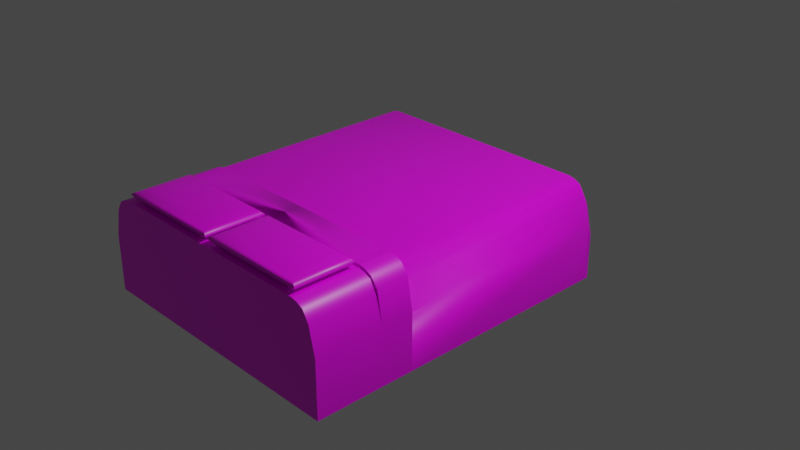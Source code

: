 # Source: bed.blend  (saved by Blender 3.0.42; exported with 4.5.12 LTS)
import bpy
from mathutils import Matrix  # noqa: F401  (used for matrix-valued properties, if any)

bpy.ops.wm.read_factory_settings(use_empty=True)
scene = bpy.context.scene
scene.name = 'Scene'

# ---- collections
col_bed = bpy.data.collections.new('Bed'); scene.collection.children.link(col_bed)

# ---- images (referenced by path relative to the original .blend; pixels are not part of the script)
import os
ASSET_DIR = os.environ.get("B2B_ASSET_DIR", "")  # directory of the original .blend (textures are referenced by path, not embedded)
HERE = os.path.dirname(os.path.abspath(__file__))  # packed textures are extracted next to this script under _unpacked/

def load_image(name, relpath, width, height, colorspace="sRGB"):
    """Load a texture the original file referenced (path relative to the .blend, or extracted next to this script)."""
    p = next((c for c in (os.path.join(HERE, relpath), os.path.join(ASSET_DIR, relpath)) if relpath and os.path.exists(c)), "")
    if p:
        img = bpy.data.images.load(p, check_existing=True)
        img.name = name
    else:  # same state as the original file: an image datablock whose file is absent (Cycles renders it pink)
        img = bpy.data.images.new(name, width, height)
        img.source = "FILE"
        img.filepath = "//" + (relpath or name)
    img.colorspace_settings.name = colorspace
    return img
img_bedroom_colors_jpg = load_image('bedroom colors.jpg', 'bedroom colors.jpg', 1024, 1024, 'sRGB')

# ---- materials (node trees are filled in below, after node groups)
mat_pillow_grey = bpy.data.materials.new('Pillow Grey')
mat_pillow_grey.alpha_threshold = 0.0
mat_pillow_grey.use_transparent_shadow = False
mat_pillow_grey.line_color = (0.0, 0.0, 0.0, 1.0)
mat_under_blanket_navy = bpy.data.materials.new('Under Blanket Navy')
mat_under_blanket_navy.alpha_threshold = 0.0
mat_under_blanket_navy.use_transparent_shadow = False
mat_under_blanket_navy.line_color = (0.0, 0.0, 0.0, 1.0)
mat_sheet_white = bpy.data.materials.new('sheet white')
mat_sheet_white.alpha_threshold = 0.0
mat_sheet_white.use_transparent_shadow = False
mat_sheet_white.line_color = (0.0, 0.0, 0.0, 1.0)
mat_blanket_blue = bpy.data.materials.new('Blanket Blue')
mat_blanket_blue.alpha_threshold = 0.0
mat_blanket_blue.use_transparent_shadow = False
mat_blanket_blue.line_color = (0.0, 0.0, 0.0, 1.0)

# ---- node groups
ng_auto_smooth = bpy.data.node_groups.new('Auto Smooth', 'GeometryNodeTree')
_s = ng_auto_smooth.interface.new_socket(name='Geometry', in_out='OUTPUT', socket_type='NodeSocketGeometry')
_s = ng_auto_smooth.interface.new_socket(name='Geometry', in_out='INPUT', socket_type='NodeSocketGeometry')
_s = ng_auto_smooth.interface.new_socket(name='Angle', in_out='INPUT', socket_type='NodeSocketFloat')
_s.subtype = 'ANGLE'
_s.min_value = 0.0
_s.max_value = 3.142
ng_auto_smooth.is_modifier = True
_N = ng_auto_smooth.nodes; _L = ng_auto_smooth.links
n0 = _N.new('NodeGroupOutput'); n0.name = 'Group Output'; n0.location = (480, -100)
n1 = _N.new('NodeGroupInput'); n1.name = 'Group Input'; n1.location = (-420, -300)
n2 = _N.new('NodeGroupInput'); n2.name = 'Group Input.001'; n2.location = (-60, -100)
n3 = _N.new('GeometryNodeSetShadeSmooth'); n3.name = 'Set Shade Smooth'; n3.location = (120, -100)
n3.domain = 'EDGE'
n4 = _N.new('GeometryNodeSetShadeSmooth'); n4.name = 'Set Shade Smooth.001'; n4.location = (300, -100)
n5 = _N.new('GeometryNodeInputMeshEdgeAngle'); n5.name = 'Edge Angle'; n5.location = (-420, -220)
n6 = _N.new('GeometryNodeInputEdgeSmooth'); n6.name = 'Is Edge Smooth'; n6.location = (-60, -160)
n7 = _N.new('GeometryNodeInputShadeSmooth'); n7.name = 'Is Face Smooth'; n7.location = (-240, -340)
n8 = _N.new('FunctionNodeBooleanMath'); n8.name = 'Boolean Math'; n8.location = (-60, -220)
n9 = _N.new('FunctionNodeCompare'); n9.name = 'Compare'; n9.location = (-240, -180)
n9.operation = 'LESS_EQUAL'
_L.new(n5.outputs[0], n9.inputs[0])
_L.new(n4.outputs[0], n0.inputs[0])
_L.new(n1.outputs[1], n9.inputs[1])
_L.new(n9.outputs[0], n8.inputs[0])
_L.new(n7.outputs[0], n8.inputs[1])
_L.new(n2.outputs[0], n3.inputs[0])
_L.new(n6.outputs[0], n3.inputs[1])
_L.new(n3.outputs[0], n4.inputs[0])
_L.new(n8.outputs[0], n3.inputs[2])
n0.is_active_output = True

# ---- material node trees
mat_pillow_grey.use_nodes = True; mat_pillow_grey.node_tree.nodes.clear()
_N = mat_pillow_grey.node_tree.nodes; _L = mat_pillow_grey.node_tree.links
n0 = _N.new('ShaderNodeOutputMaterial'); n0.name = 'Material Output'; n0.location = (300, 300)
n1 = _N.new('ShaderNodeBsdfPrincipled'); n1.name = 'Principled BSDF'; n1.location = (10, 300)
n1.distribution = 'GGX'
n1.subsurface_method = 'RANDOM_WALK_SKIN'
n1.inputs[2].default_value = 0.4
n1.inputs[3].default_value = 1.45
n1.inputs[27].default_value = (0.0, 0.0, 0.0, 1.0)
n1.inputs[28].default_value = 1.0
n2 = _N.new('ShaderNodeTexImage'); n2.name = 'Image Texture'; n2.location = (-324, 163)
n2.image = img_bedroom_colors_jpg
_L.new(n1.outputs[0], n0.inputs[0])
_L.new(n2.outputs[0], n1.inputs[0])
n0.is_active_output = True
mat_under_blanket_navy.use_nodes = True; mat_under_blanket_navy.node_tree.nodes.clear()
_N = mat_under_blanket_navy.node_tree.nodes; _L = mat_under_blanket_navy.node_tree.links
n0 = _N.new('ShaderNodeOutputMaterial'); n0.name = 'Material Output'; n0.location = (300, 300)
n1 = _N.new('ShaderNodeBsdfPrincipled'); n1.name = 'Principled BSDF'; n1.location = (10, 300)
n1.distribution = 'GGX'
n1.subsurface_method = 'RANDOM_WALK_SKIN'
n1.inputs[2].default_value = 0.4
n1.inputs[3].default_value = 1.45
n1.inputs[27].default_value = (0.0, 0.0, 0.0, 1.0)
n1.inputs[28].default_value = 1.0
n2 = _N.new('ShaderNodeTexImage'); n2.name = 'Image Texture'; n2.location = (-397, 114)
n2.image = img_bedroom_colors_jpg
_L.new(n1.outputs[0], n0.inputs[0])
_L.new(n2.outputs[0], n1.inputs[0])
n0.is_active_output = True
mat_sheet_white.use_nodes = True; mat_sheet_white.node_tree.nodes.clear()
_N = mat_sheet_white.node_tree.nodes; _L = mat_sheet_white.node_tree.links
n0 = _N.new('ShaderNodeOutputMaterial'); n0.name = 'Material Output'; n0.location = (300, 300)
n1 = _N.new('ShaderNodeBsdfPrincipled'); n1.name = 'Principled BSDF'; n1.location = (10, 300)
n1.distribution = 'GGX'
n1.subsurface_method = 'RANDOM_WALK_SKIN'
n1.inputs[2].default_value = 0.4
n1.inputs[3].default_value = 1.45
n1.inputs[27].default_value = (0.0, 0.0, 0.0, 1.0)
n1.inputs[28].default_value = 1.0
n2 = _N.new('ShaderNodeTexImage'); n2.name = 'Image Texture'; n2.location = (-323, 173)
n2.image = img_bedroom_colors_jpg
_L.new(n1.outputs[0], n0.inputs[0])
_L.new(n2.outputs[0], n1.inputs[0])
n0.is_active_output = True
mat_blanket_blue.use_nodes = True; mat_blanket_blue.node_tree.nodes.clear()
_N = mat_blanket_blue.node_tree.nodes; _L = mat_blanket_blue.node_tree.links
n0 = _N.new('ShaderNodeOutputMaterial'); n0.name = 'Material Output'; n0.location = (300, 300)
n1 = _N.new('ShaderNodeBsdfPrincipled'); n1.name = 'Principled BSDF'; n1.location = (24, 296)
n1.distribution = 'GGX'
n1.subsurface_method = 'RANDOM_WALK_SKIN'
n1.inputs[2].default_value = 0.4
n1.inputs[3].default_value = 1.45
n1.inputs[27].default_value = (0.0, 0.0, 0.0, 1.0)
n1.inputs[28].default_value = 1.0
n2 = _N.new('ShaderNodeTexImage'); n2.name = 'Image Texture'; n2.location = (-331, 237)
n2.image = img_bedroom_colors_jpg
_L.new(n1.outputs[0], n0.inputs[0])
_L.new(n2.outputs[0], n1.inputs[0])
n0.is_active_output = True

# ---- world
world_world = bpy.data.worlds.new('World'); scene.world = world_world
world_world.use_nodes = True; world_world.node_tree.nodes.clear()
_N = world_world.node_tree.nodes; _L = world_world.node_tree.links
n0 = _N.new('ShaderNodeOutputWorld'); n0.name = 'World Output'; n0.location = (300, 300)
n1 = _N.new('ShaderNodeBackground'); n1.name = 'Background'; n1.location = (10, 300)
n1.inputs[0].default_value = (0.05088, 0.05088, 0.05088, 1.0)
_L.new(n1.outputs[0], n0.inputs[0])
n0.is_active_output = True
world_world.color = (0.05088, 0.05088, 0.05088)
world_world.use_sun_shadow = False
world_world.sun_shadow_jitter_overblur = 0.0

# ---- cameras
cam_camera = bpy.data.cameras.new('Camera')
cam_camera.clip_end = 100.0
cam_camera.ortho_scale = 7.314

# ---- lights
light_light = bpy.data.lights.new('Light', 'POINT')
light_light.transmission_factor = 0.0
light_light.energy = 1000.0
light_light.shadow_soft_size = 0.1
light_light.shadow_maximum_resolution = 0.006
light_light.use_absolute_resolution = True

# ---- meshes
me_cube_001 = bpy.data.meshes.new('Cube.001')
me_cube_001.from_pydata([(-0.6553, -0.7508, 1.0), (-0.1311, -0.7508, 1.0), (-0.6553, -0.9383, 1.0), (-0.1311, -0.9383, 1.0), (-0.6553, -0.7508, 1.234), (-0.1311, -0.7508, 1.234), (-0.6553, -0.9383, 1.234), (-0.1311, -0.9383, 1.234), (-0.7774, -0.7044, 1.117), (-0.009096, -0.7044, 1.117), (-0.009096, -0.9847, 1.117), (-0.7774, -0.9847, 1.117), (-0.02772, -0.7115, 1.059), (-0.7587, -0.9776, 1.059), (-0.7587, -0.7115, 1.059), (-0.02772, -0.9776, 1.059), (-0.7385, -0.7192, 1.176), (-0.04792, -0.9699, 1.176), (-0.04792, -0.7192, 1.176), (-0.7385, -0.9699, 1.176)], [], [(18, 16, 4, 5), (7, 5, 4, 6), (19, 17, 7, 6), (16, 19, 6, 4), (17, 18, 5, 7), (15, 12, 9, 10), (14, 13, 11, 8), (13, 15, 10, 11), (12, 14, 8, 9), (1, 0, 14, 12), (2, 3, 15, 13), (0, 2, 13, 14), (3, 1, 12, 15), (10, 9, 18, 17), (8, 11, 19, 16), (11, 10, 17, 19), (9, 8, 16, 18)])
me_cube_001.polygons.foreach_set('use_smooth', [True] * 17)
_uv = me_cube_001.uv_layers.new(name='UVMap')
_uv.uv.foreach_set('vector', [0.7536, 0.6572, 0.7529, 0.6572, 0.7529, 0.6572, 0.7536, 0.6572, 0.7672, 0.6763, 0.7705, 0.6719, 0.7733, 0.6719, 0.7733, 0.6729, 0.7543, 0.6555, 0.7543, 0.6562, 0.7543, 0.6562, 0.7543, 0.6555, 0.7733, 0.6719, 0.7733, 0.6729, 0.7733, 0.6729, 0.7733, 0.6719, 0.7531, 0.6559, 0.7531, 0.6559, 0.7531, 0.6559, 0.7531, 0.6559, 0.3039, 0.1799, 0.3039, 0.1799, 0.3039, 0.1799, 0.3039, 0.1799, 0.7515, 0.6577, 0.7515, 0.6562, 0.7515, 0.6562, 0.7515, 0.6576, 0.7559, 0.6536, 0.7559, 0.6578, 0.7559, 0.6575, 0.7559, 0.6538, 0.7536, 0.6572, 0.7529, 0.6572, 0.7529, 0.6572, 0.7536, 0.6572, 0.7552, 0.6576, 0.7515, 0.6576, 0.7515, 0.6577, 0.7554, 0.6576, 0.7559, 0.6538, 0.7559, 0.6575, 0.7559, 0.6578, 0.7559, 0.6536, 0.7515, 0.6576, 0.7515, 0.6562, 0.7515, 0.6562, 0.7515, 0.6577, 0.7722, 0.6762, 0.7722, 0.6762, 0.7722, 0.6762, 0.7722, 0.6762, 0.7531, 0.6559, 0.7531, 0.6559, 0.7531, 0.6559, 0.7531, 0.6559, 0.7733, 0.6719, 0.7733, 0.6729, 0.7733, 0.6729, 0.7733, 0.6719, 0.7559, 0.6538, 0.7559, 0.6575, 0.7559, 0.6575, 0.7559, 0.6538, 0.7536, 0.6572, 0.7529, 0.6572, 0.7529, 0.6572, 0.7536, 0.6572])
me_cube_001.materials.append(mat_pillow_grey)
me_cube_001.use_remesh_preserve_volume = False
me_cube_001.use_remesh_preserve_attributes = False
me_cube_001.use_mirror_vertex_groups = False
me_cube_001.update()
me_cube_002 = bpy.data.meshes.new('Cube.002')
me_cube_002.from_pydata([(0.0, -0.5404, -1.0), (0.0, -0.5404, 1.0), (0.0, -0.6891, -1.0), (0.0, -0.6891, 1.0), (-0.9544, -0.6891, 0.6959), (-1.0, -0.6891, 0.1346), (-1.0, -0.6891, 0.1346), (-1.0, -0.5404, 0.1346), (-0.9544, -0.5404, 0.6959), (-0.9088, -0.5404, 0.9036), (-0.8632, -0.5404, 0.9696), (-0.8176, -0.5404, 1.0), (0.0, -0.5404, 1.0), (0.0, -0.5404, -1.0), (0.0, -0.6891, -1.0), (0.0, -0.6891, 1.0), (-0.8176, -0.6891, 1.0), (-0.9088, -0.6891, 0.9036), (-0.8632, -0.6891, 0.9696), (-0.9544, -0.6891, 0.6959), (-1.0, -0.6891, 0.1346), (-1.0, -0.5404, 0.1346), (-0.9605, -0.5404, 0.7673), (-0.9088, -0.5404, 0.9508), (-0.9544, -0.5404, -1.0), (-1.0, -0.5404, -1.0), (-0.8632, -0.5404, -1.0), (-0.9088, -0.5404, -1.0), (-0.8632, -0.5404, 1.017), (-0.8176, -0.5404, 1.047), (0.0, -0.5404, 1.0), (-0.8176, -0.5404, -1.0), (0.0, -0.5404, -1.0), (-1.0, -0.6891, -1.0), (0.0, -0.6891, -1.0), (0.0, -0.6891, 1.0), (-0.8176, -0.6891, -1.0), (-0.8176, -0.6891, 1.047), (-0.9088, -0.6891, -1.0), (-0.9088, -0.6891, 0.9508), (-0.8632, -0.6891, 1.017), (-0.8632, -0.6891, -1.0), (-0.9544, -0.6891, -1.0), (-0.9605, -0.6891, 0.7673), (-0.8176, -0.5404, 1.047), (0.0, -0.5404, 1.047), (0.0, -0.6891, 1.047), (-0.8176, -0.6891, 1.047)], [], [(3, 1, 12, 15), (0, 2, 14, 13), (19, 17, 39, 43), (9, 8, 22, 23), (16, 15, 35, 37), (12, 11, 29, 30), (15, 12, 30, 35), (5, 4, 19, 6), (33, 20, 21, 25), (23, 22, 43, 39), (25, 24, 42, 33), (27, 26, 41, 38), (29, 28, 40, 37), (28, 23, 39, 40), (24, 27, 38, 42), (29, 37, 47, 44), (26, 31, 36, 41), (31, 32, 34, 36), (22, 21, 20, 43), (6, 19, 43, 20), (8, 7, 21, 22), (11, 10, 28, 29), (18, 16, 37, 40), (10, 9, 23, 28), (13, 14, 34, 32), (17, 18, 40, 39), (45, 44, 47, 46), (35, 30, 45, 46), (37, 35, 46, 47), (30, 29, 44, 45)])
me_cube_002.polygons.foreach_set('use_smooth', [True] * 30)
_uv = me_cube_002.uv_layers.new(name='UVMap')
_uv.uv.foreach_set('vector', [0.5737, 0.6654, 0.5737, 0.6654, 0.5737, 0.6654, 0.5737, 0.6654, 0.5773, 0.6574, 0.5773, 0.6574, 0.5773, 0.6574, 0.5773, 0.6574, 0.6451, 0.657, 0.6416, 0.657, 0.6416, 0.657, 0.6451, 0.657, 0.6243, 0.6744, 0.6251, 0.6744, 0.6251, 0.6744, 0.6243, 0.6744, 0.6417, 0.684, 0.5793, 0.684, 0.5793, 0.684, 0.6417, 0.684, 0.6082, 0.6744, 0.6227, 0.6744, 0.6227, 0.6744, 0.6082, 0.6744, 0.5737, 0.6654, 0.5737, 0.6654, 0.5737, 0.6654, 0.5737, 0.6654, 0.6486, 0.657, 0.6451, 0.657, 0.6451, 0.657, 0.6486, 0.657, 0.5944, 0.6562, 0.63, 0.6562, 0.63, 0.6589, 0.5944, 0.6589, 0.6243, 0.6744, 0.6251, 0.6744, 0.6251, 0.6771, 0.6243, 0.6771, 0.5843, 0.6741, 0.5851, 0.6741, 0.5851, 0.6767, 0.5843, 0.6767, 0.586, 0.6741, 0.5868, 0.6741, 0.5868, 0.6767, 0.586, 0.6767, 0.6227, 0.6744, 0.6235, 0.6744, 0.6235, 0.6771, 0.6227, 0.6771, 0.6235, 0.6744, 0.6243, 0.6744, 0.6243, 0.6771, 0.6235, 0.6771, 0.5851, 0.6741, 0.586, 0.6741, 0.586, 0.6767, 0.5851, 0.6767, 0.6417, 0.6727, 0.6417, 0.684, 0.6417, 0.684, 0.6417, 0.6727, 0.5868, 0.6741, 0.5876, 0.6741, 0.5876, 0.6767, 0.5868, 0.6767, 0.5876, 0.6741, 0.6021, 0.6741, 0.6021, 0.6767, 0.5876, 0.6767, 0.6251, 0.6744, 0.6259, 0.6744, 0.6259, 0.6771, 0.6251, 0.6771, 0.6486, 0.657, 0.6451, 0.657, 0.6451, 0.657, 0.6486, 0.657, 0.6251, 0.6744, 0.6259, 0.6744, 0.6259, 0.6744, 0.6251, 0.6744, 0.6227, 0.6744, 0.6235, 0.6744, 0.6235, 0.6744, 0.6227, 0.6744, 0.6452, 0.684, 0.6417, 0.684, 0.6417, 0.684, 0.6452, 0.684, 0.6235, 0.6744, 0.6243, 0.6744, 0.6243, 0.6744, 0.6235, 0.6744, 0.5773, 0.6574, 0.5773, 0.6574, 0.5773, 0.6574, 0.5773, 0.6574, 0.6243, 0.6771, 0.6235, 0.6771, 0.6235, 0.6771, 0.6243, 0.6771, 0.6082, 0.6744, 0.6227, 0.6744, 0.6227, 0.6771, 0.6082, 0.6771, 0.5847, 0.6701, 0.5847, 0.6701, 0.5847, 0.6701, 0.5847, 0.6701, 0.6227, 0.6771, 0.6082, 0.6771, 0.6082, 0.6771, 0.6227, 0.6771, 0.6082, 0.6744, 0.6227, 0.6744, 0.6227, 0.6744, 0.6082, 0.6744])
me_cube_002.materials.append(mat_under_blanket_navy)
me_cube_002.use_remesh_preserve_volume = False
me_cube_002.use_remesh_preserve_attributes = False
me_cube_002.use_mirror_vertex_groups = False
me_cube_002.update()
me_cube_003 = bpy.data.meshes.new('Cube.003')
me_cube_003.from_pydata([(-1.0, -1.0, 0.1346), (-1.0, -1.0, -1.0), (0.0, -1.0, 1.0), (0.0, -1.0, -1.0), (-0.8176, -1.0, 1.0), (-0.8176, -1.0, -1.0), (-0.9088, -1.0, 0.9036), (-0.9088, -1.0, -1.0), (-0.8632, -1.0, -1.0), (-0.8632, -1.0, 0.9696), (-0.9544, -1.0, 0.6959), (-0.9544, -1.0, -1.0), (-1.0, -0.6891, -1.0), (0.0, -0.6891, -1.0), (0.0, -0.6891, 1.0), (-0.8176, -0.6891, -1.0), (-0.8176, -0.6891, 1.0), (-0.9088, -0.6891, -1.0), (-0.9088, -0.6891, 0.9036), (-0.8632, -0.6891, 0.9696), (-0.8632, -0.6891, -1.0), (-0.9544, -0.6891, -1.0), (-0.9544, -0.6891, 0.6959), (-1.0, -0.6891, 0.1346), (-0.8176, -1.0, 1.0), (0.0, -1.0, 1.0), (0.0, -0.6891, 1.0), (-0.8176, -0.6891, 1.0), (-1.0, -0.6891, 0.1346), (-1.0, -0.6891, -1.0), (0.0, -0.6891, -1.0), (0.0, -0.6891, 1.0), (-0.8176, -0.6891, -1.0), (-0.8176, -0.6891, 1.0), (-0.9088, -0.6891, -1.0), (-0.9088, -0.6891, 0.9036), (-0.8632, -0.6891, 0.9696), (-0.8632, -0.6891, -1.0), (-0.9544, -0.6891, -1.0), (-0.9544, -0.6891, 0.6959), (-1.0, -0.6891, 0.1346), (-1.0, -0.6891, -1.0), (0.0, -0.6891, -1.0), (-0.8176, -0.6891, -1.0), (-0.9088, -0.6891, -1.0), (-0.8632, -0.6891, -1.0), (-0.9544, -0.6891, -1.0), (-0.8176, -0.6891, 1.0), (0.0, -0.6891, 1.0), (-0.8176, -1.0, 1.0), (0.0, -1.0, 1.0), (-0.6553, -0.7508, 1.0), (-0.1623, -0.7508, 1.0), (-0.6553, -0.9383, 1.0), (-0.1623, -0.9383, 1.0)], [], [(22, 23, 0, 10), (11, 10, 0, 1), (15, 13, 3, 5), (20, 15, 5, 8), (3, 2, 4, 5), (24, 25, 54, 53), (21, 17, 7, 11), (8, 9, 6, 7), (19, 18, 6, 9), (16, 19, 9, 4), (5, 4, 9, 8), (17, 20, 8, 7), (12, 21, 11, 1), (7, 6, 10, 11), (18, 22, 10, 6), (1, 0, 23, 12), (17, 21, 38, 34), (18, 19, 36, 35), (19, 16, 33, 36), (20, 17, 34, 37), (49, 50, 25, 24), (50, 48, 26, 25), (47, 49, 24, 27), (48, 47, 27, 26), (32, 37, 45, 43), (29, 28, 40, 41), (34, 38, 46, 44), (16, 14, 31, 33), (12, 23, 28, 29), (15, 20, 37, 32), (22, 18, 35, 39), (13, 15, 32, 30), (21, 12, 29, 38), (30, 32, 43, 42), (38, 29, 41, 46), (37, 34, 44, 45), (16, 4, 49, 47), (14, 16, 47, 48), (4, 2, 50, 49), (2, 14, 48, 50), (27, 24, 53, 51), (26, 27, 51, 52), (25, 26, 52, 54)])
me_cube_003.polygons.foreach_set('use_smooth', [True] * 43)
_uv = me_cube_003.uv_layers.new(name='UVMap')
_uv.uv.foreach_set('vector', [0.9069, 0.675, 0.9072, 0.675, 0.9072, 0.677, 0.9069, 0.677, 0.891, 0.6769, 0.9037, 0.6769, 0.9037, 0.6772, 0.891, 0.6772, 0.9059, 0.6713, 0.9111, 0.6713, 0.9111, 0.6733, 0.9059, 0.6733, 0.9057, 0.6713, 0.9059, 0.6713, 0.9059, 0.6733, 0.9057, 0.6733, 0.891, 0.6709, 0.9037, 0.6709, 0.9037, 0.6761, 0.891, 0.6761, 0.8891, 0.6766, 0.8891, 0.6714, 0.8891, 0.6714, 0.8891, 0.6766, 0.9051, 0.6713, 0.9054, 0.6713, 0.9054, 0.6733, 0.9051, 0.6733, 0.891, 0.6764, 0.9037, 0.6764, 0.9037, 0.6767, 0.891, 0.6767, 0.9063, 0.675, 0.9066, 0.675, 0.9066, 0.677, 0.9063, 0.677, 0.906, 0.675, 0.9063, 0.675, 0.9063, 0.677, 0.906, 0.677, 0.891, 0.6761, 0.9037, 0.6761, 0.9037, 0.6764, 0.891, 0.6764, 0.9054, 0.6713, 0.9057, 0.6713, 0.9057, 0.6733, 0.9054, 0.6733, 0.9048, 0.6713, 0.9051, 0.6713, 0.9051, 0.6733, 0.9048, 0.6733, 0.891, 0.6767, 0.9037, 0.6767, 0.9037, 0.6769, 0.891, 0.6769, 0.9066, 0.675, 0.9069, 0.675, 0.9069, 0.677, 0.9066, 0.677, 0.8907, 0.6679, 0.9034, 0.6679, 0.9034, 0.6699, 0.8907, 0.6699, 0.8862, 0.6591, 0.8849, 0.6591, 0.8849, 0.6591, 0.8862, 0.6591, 0.9313, 0.6553, 0.9299, 0.6553, 0.9299, 0.6553, 0.9313, 0.6553, 0.9299, 0.6553, 0.9286, 0.6553, 0.9286, 0.6553, 0.9299, 0.6553, 0.8876, 0.6591, 0.8862, 0.6591, 0.8862, 0.6591, 0.8876, 0.6591, 0.9199, 0.684, 0.9199, 0.6596, 0.9199, 0.6596, 0.9199, 0.684, 0.8982, 0.6861, 0.8982, 0.6861, 0.8982, 0.6861, 0.8982, 0.6861, 0.9286, 0.6553, 0.9286, 0.6646, 0.9286, 0.6646, 0.9286, 0.6553, 0.9042, 0.6553, 0.9286, 0.6553, 0.9286, 0.6553, 0.9042, 0.6553, 0.889, 0.6591, 0.8876, 0.6591, 0.8876, 0.6591, 0.889, 0.6591, 0.879, 0.6499, 0.9386, 0.6499, 0.9386, 0.6499, 0.879, 0.6499, 0.8862, 0.6591, 0.8849, 0.6591, 0.8849, 0.6591, 0.8862, 0.6591, 0.9286, 0.6553, 0.9042, 0.6553, 0.9042, 0.6553, 0.9286, 0.6553, 0.879, 0.6499, 0.9386, 0.6499, 0.9386, 0.6499, 0.879, 0.6499, 0.889, 0.6591, 0.8876, 0.6591, 0.8876, 0.6591, 0.889, 0.6591, 0.9327, 0.6553, 0.9313, 0.6553, 0.9313, 0.6553, 0.9327, 0.6553, 0.9133, 0.6591, 0.889, 0.6591, 0.889, 0.6591, 0.9133, 0.6591, 0.8849, 0.6591, 0.8835, 0.6591, 0.8835, 0.6591, 0.8849, 0.6591, 0.9133, 0.6591, 0.889, 0.6591, 0.889, 0.6591, 0.9133, 0.6591, 0.8849, 0.6591, 0.8835, 0.6591, 0.8835, 0.6591, 0.8849, 0.6591, 0.8876, 0.6591, 0.8862, 0.6591, 0.8862, 0.6591, 0.8876, 0.6591, 0.9286, 0.6553, 0.9286, 0.6646, 0.9286, 0.6646, 0.9286, 0.6553, 0.9042, 0.6553, 0.9286, 0.6553, 0.9286, 0.6553, 0.9042, 0.6553, 0.9199, 0.684, 0.9199, 0.6596, 0.9199, 0.6596, 0.9199, 0.684, 0.8982, 0.6861, 0.8982, 0.6861, 0.8982, 0.6861, 0.8982, 0.6861, 0.9098, 0.6746, 0.9098, 0.6766, 0.9098, 0.6766, 0.9098, 0.6746, 0.9046, 0.6746, 0.9098, 0.6746, 0.9098, 0.6746, 0.9046, 0.6746, 0.9081, 0.6723, 0.9081, 0.6723, 0.9081, 0.6723, 0.9081, 0.6723])
me_cube_003.materials.append(mat_sheet_white)
me_cube_003.use_remesh_preserve_volume = False
me_cube_003.use_remesh_preserve_attributes = False
me_cube_003.use_mirror_vertex_groups = False
me_cube_003.update()
me_cube_004 = bpy.data.meshes.new('Cube.004')
me_cube_004.from_pydata([(-1.0, -0.5404, -1.0), (-1.0, -0.5404, 0.1346), (0.0, -0.5404, -1.0), (0.0, -0.5404, 1.0), (-0.8176, -0.5404, -1.0), (-0.8176, -0.5404, 1.0), (-0.9088, -0.5404, -1.0), (-0.9088, -0.5404, 0.9036), (-0.8632, -0.5404, 0.9696), (-0.8632, -0.5404, -1.0), (-0.9544, -0.5404, -1.0), (-0.9544, -0.5404, 0.6959), (-1.0, -0.5404, 0.1346), (-0.9544, -0.5404, 0.6959), (-0.9088, -0.5404, 0.9036), (-0.9544, -0.5404, -1.0), (-1.0, -0.5404, -1.0), (-0.8632, -0.5404, -1.0), (-0.9088, -0.5404, -1.0), (-0.8632, -0.5404, 0.9696), (-0.8176, -0.5404, 1.0), (0.0, -0.5404, 1.0), (-0.8176, -0.5404, -1.0), (0.0, -0.5404, -1.0), (-1.0, -0.5404, 0.1346), (-0.9544, -0.5404, -1.0), (-1.0, -0.5404, -1.0), (-0.8632, -0.5404, -1.0), (-0.9088, -0.5404, -1.0), (-0.8176, -0.5404, -1.0), (0.0, -0.5404, -1.0), (-1.0, 0.515, -0.07731), (-1.0, 0.515, -1.0), (0.0, 0.515, -1.0), (0.0, 0.515, 0.7881), (-0.8176, 0.515, -1.0), (-0.8176, 0.515, 0.7881), (-0.9088, 0.515, -1.0), (-0.9088, 0.515, 0.6917), (-0.8632, 0.515, 0.7578), (-0.8632, 0.515, -1.0), (-0.9544, 0.515, -1.0), (-0.9544, 0.515, 0.484), (-1.0, 0.4899, -1.0), (0.0, 0.4899, -1.0), (0.0, 0.4899, 1.0), (-0.8176, 0.4899, -1.0), (-0.8176, 0.4899, 1.0), (-0.9088, 0.4899, -1.0), (-0.9088, 0.4899, 0.9036), (-0.8632, 0.4899, 0.9696), (-0.8632, 0.4899, -1.0), (-0.9544, 0.4899, -1.0), (-0.9544, 0.4899, 0.6959), (-1.0, 0.4899, 0.1346)], [], [(49, 53, 11, 7), (43, 52, 10, 0), (48, 51, 9, 6), (47, 50, 8, 5), (50, 49, 7, 8), (52, 48, 6, 10), (45, 47, 5, 3), (51, 46, 4, 9), (46, 44, 2, 4), (7, 11, 13, 14), (53, 54, 1, 11), (9, 4, 22, 17), (3, 5, 20, 21), (10, 6, 18, 15), (8, 7, 14, 19), (16, 15, 25, 26), (22, 23, 30, 29), (17, 22, 29, 27), (4, 2, 23, 22), (0, 10, 15, 16), (1, 0, 16, 12), (6, 9, 17, 18), (11, 1, 12, 13), (5, 8, 19, 20), (12, 16, 26, 24), (18, 17, 27, 28), (15, 18, 28, 25), (33, 35, 40, 37, 41, 32, 31, 42, 38, 39, 36, 34), (43, 54, 31, 32), (0, 1, 54, 43), (42, 31, 54, 53), (35, 33, 44, 46), (40, 35, 46, 51), (34, 36, 47, 45), (41, 37, 48, 52), (39, 38, 49, 50), (36, 39, 50, 47), (37, 40, 51, 48), (32, 41, 52, 43), (38, 42, 53, 49)])
me_cube_004.polygons.foreach_set('use_smooth', [True] * 40)
_uv = me_cube_004.uv_layers.new(name='UVMap')
_uv.uv.foreach_set('vector', [0.1457, 0.4838, 0.1458, 0.4838, 0.1458, 0.4862, 0.1457, 0.4862, 0.1207, 0.4806, 0.1218, 0.4806, 0.1218, 0.5048, 0.1207, 0.5048, 0.1228, 0.4806, 0.1239, 0.4806, 0.1239, 0.5048, 0.1228, 0.5048, 0.1455, 0.4838, 0.1456, 0.4838, 0.1456, 0.4862, 0.1455, 0.4862, 0.1456, 0.4838, 0.1457, 0.4838, 0.1457, 0.4862, 0.1456, 0.4862, 0.1218, 0.4806, 0.1228, 0.4806, 0.1228, 0.5048, 0.1218, 0.5048, 0.1436, 0.4838, 0.1455, 0.4838, 0.1455, 0.4862, 0.1436, 0.4862, 0.1239, 0.4806, 0.125, 0.4806, 0.125, 0.5048, 0.1239, 0.5048, 0.1325, 0.4838, 0.1344, 0.4838, 0.1344, 0.4862, 0.1325, 0.4862, 0.1539, 0.4921, 0.155, 0.4921, 0.155, 0.4921, 0.1539, 0.4921, 0.1458, 0.4838, 0.1459, 0.4838, 0.1459, 0.4862, 0.1458, 0.4862, 0.1239, 0.5048, 0.125, 0.5048, 0.125, 0.5048, 0.1239, 0.5048, 0.1326, 0.4921, 0.1518, 0.4921, 0.1518, 0.4921, 0.1326, 0.4921, 0.1218, 0.5048, 0.1228, 0.5048, 0.1228, 0.5048, 0.1218, 0.5048, 0.1529, 0.4921, 0.1539, 0.4921, 0.1539, 0.4921, 0.1529, 0.4921, 0.1207, 0.5048, 0.1218, 0.5048, 0.1218, 0.5048, 0.1207, 0.5048, 0.125, 0.5048, 0.1442, 0.5048, 0.1442, 0.5048, 0.125, 0.5048, 0.1239, 0.5048, 0.125, 0.5048, 0.125, 0.5048, 0.1239, 0.5048, 0.125, 0.5048, 0.1442, 0.5048, 0.1442, 0.5048, 0.125, 0.5048, 0.1207, 0.5048, 0.1218, 0.5048, 0.1218, 0.5048, 0.1207, 0.5048, 0.1749, 0.4747, 0.128, 0.4747, 0.128, 0.4747, 0.1749, 0.4747, 0.1228, 0.5048, 0.1239, 0.5048, 0.1239, 0.5048, 0.1228, 0.5048, 0.155, 0.4921, 0.1561, 0.4921, 0.1561, 0.4921, 0.155, 0.4921, 0.1518, 0.4921, 0.1529, 0.4921, 0.1529, 0.4921, 0.1518, 0.4921, 0.1749, 0.4747, 0.128, 0.4747, 0.128, 0.4747, 0.1749, 0.4747, 0.1228, 0.5048, 0.1239, 0.5048, 0.1239, 0.5048, 0.1228, 0.5048, 0.1218, 0.5048, 0.1228, 0.5048, 0.1228, 0.5048, 0.1218, 0.5048, 0.1344, 0.4837, 0.1325, 0.4837, 0.1324, 0.4837, 0.1323, 0.4837, 0.1322, 0.4837, 0.1321, 0.4837, 0.1413, 0.4769, 0.1458, 0.4837, 0.1457, 0.4837, 0.1456, 0.4837, 0.1455, 0.4837, 0.1436, 0.4837, 0.128, 0.4988, 0.1749, 0.4988, 0.1749, 0.4994, 0.128, 0.4994, 0.128, 0.4747, 0.1749, 0.4747, 0.1749, 0.4988, 0.128, 0.4988, 0.1458, 0.4837, 0.1459, 0.4837, 0.1459, 0.4838, 0.1458, 0.4838, 0.1325, 0.4837, 0.1344, 0.4837, 0.1344, 0.4838, 0.1325, 0.4838, 0.1239, 0.48, 0.125, 0.48, 0.125, 0.4806, 0.1239, 0.4806, 0.1436, 0.4837, 0.1455, 0.4837, 0.1455, 0.4838, 0.1436, 0.4838, 0.1218, 0.48, 0.1228, 0.48, 0.1228, 0.4806, 0.1218, 0.4806, 0.1456, 0.4837, 0.1457, 0.4837, 0.1457, 0.4838, 0.1456, 0.4838, 0.1455, 0.4837, 0.1456, 0.4837, 0.1456, 0.4838, 0.1455, 0.4838, 0.1228, 0.48, 0.1239, 0.48, 0.1239, 0.4806, 0.1228, 0.4806, 0.1207, 0.48, 0.1218, 0.48, 0.1218, 0.4806, 0.1207, 0.4806, 0.1457, 0.4837, 0.1458, 0.4837, 0.1458, 0.4838, 0.1457, 0.4838])
me_cube_004.materials.append(mat_blanket_blue)
me_cube_004.use_remesh_preserve_volume = False
me_cube_004.use_remesh_preserve_attributes = False
me_cube_004.use_mirror_vertex_groups = False
me_cube_004.update()

# ---- objects
ob_light = bpy.data.objects.new('Light', light_light)
ob_camera = bpy.data.objects.new('Camera', cam_camera)
ob_pillows = bpy.data.objects.new('Pillows', me_cube_001)
ob_blanket_bottom = bpy.data.objects.new('Blanket Bottom', me_cube_002)
ob_sheets = bpy.data.objects.new('Sheets', me_cube_003)
ob_blanket_top = bpy.data.objects.new('Blanket Top', me_cube_004)

# ---- transforms, parenting, visibility, modifiers, constraints
ob_light.location = (4.076, 1.005, 5.904)
ob_light.rotation_euler = (0.6503, 0.05522, 1.866)
ob_light.lock_rotations_4d = False
ob_light.empty_display_type = 'ARROWS'
ob_light.color = (0.0, 0.0, 0.0, 0.0)
ob_light.lineart.crease_threshold = 0.0
ob_camera.location = (7.359, -6.926, 4.958)
ob_camera.rotation_euler = (1.109, 0.0, 0.8149)
ob_camera.lock_rotations_4d = False
ob_camera.empty_display_type = 'ARROWS'
ob_camera.color = (0.0, 0.0, 0.0, 0.0)
ob_camera.display_type = 'WIRE'
ob_camera.lineart.crease_threshold = 0.0
ob_pillows.location = (0.0, 0.0, 0.0)
ob_pillows.scale = (1.575, 2.327, 0.5295)
ob_pillows.lock_rotations_4d = False
ob_pillows.empty_display_type = 'ARROWS'
ob_pillows.lineart.crease_threshold = 0.0
_m = ob_pillows.modifiers.new('Mirror', 'MIRROR')
_m = ob_pillows.modifiers.new('Auto Smooth', 'NODES')
_m.node_group = ng_auto_smooth
_gi = [s.identifier for s in ng_auto_smooth.interface.items_tree if s.item_type == 'SOCKET' and s.in_out == 'INPUT']
_m[_gi[1]] = 1.237  # Angle
ob_blanket_bottom.location = (0.0, 0.0, 0.0)
ob_blanket_bottom.scale = (1.5, 2.327, 0.5295)
ob_blanket_bottom.lock_rotations_4d = False
ob_blanket_bottom.empty_display_type = 'ARROWS'
ob_blanket_bottom.lineart.crease_threshold = 0.0
_m = ob_blanket_bottom.modifiers.new('Mirror', 'MIRROR')
_m = ob_blanket_bottom.modifiers.new('Auto Smooth', 'NODES')
_m.node_group = ng_auto_smooth
_gi = [s.identifier for s in ng_auto_smooth.interface.items_tree if s.item_type == 'SOCKET' and s.in_out == 'INPUT']
_m[_gi[1]] = 0.5236  # Angle
ob_sheets.location = (0.0, 0.0, 0.0)
ob_sheets.scale = (1.5, 2.327, 0.5295)
ob_sheets.lock_rotations_4d = False
ob_sheets.empty_display_type = 'ARROWS'
ob_sheets.lineart.crease_threshold = 0.0
_m = ob_sheets.modifiers.new('Mirror', 'MIRROR')
_m = ob_sheets.modifiers.new('Auto Smooth', 'NODES')
_m.node_group = ng_auto_smooth
_gi = [s.identifier for s in ng_auto_smooth.interface.items_tree if s.item_type == 'SOCKET' and s.in_out == 'INPUT']
_m[_gi[1]] = 0.5236  # Angle
ob_blanket_top.location = (0.0, 0.0, 0.0)
ob_blanket_top.scale = (1.5, 2.327, 0.5295)
ob_blanket_top.lock_rotations_4d = False
ob_blanket_top.empty_display_type = 'ARROWS'
ob_blanket_top.lineart.crease_threshold = 0.0
_m = ob_blanket_top.modifiers.new('Mirror', 'MIRROR')
_m = ob_blanket_top.modifiers.new('Auto Smooth', 'NODES')
_m.node_group = ng_auto_smooth
_gi = [s.identifier for s in ng_auto_smooth.interface.items_tree if s.item_type == 'SOCKET' and s.in_out == 'INPUT']
_m[_gi[1]] = 1.548  # Angle

# ---- collection membership
col_bed.objects.link(ob_light)
col_bed.objects.link(ob_camera)
col_bed.objects.link(ob_pillows)
col_bed.objects.link(ob_blanket_bottom)
col_bed.objects.link(ob_sheets)
col_bed.objects.link(ob_blanket_top)

# ---- scene / render settings (as saved in the file)
scene.camera = ob_camera
scene.frame_start = 1; scene.frame_end = 250; scene.frame_set(1)
scene.render.engine = 'BLENDER_EEVEE_NEXT'
scene.cycles.sampling_pattern = 'TABULATED_SOBOL'
scene.cycles.use_light_tree = False
scene.view_settings.view_transform = 'Filmic'
bpy.context.view_layer.update()
